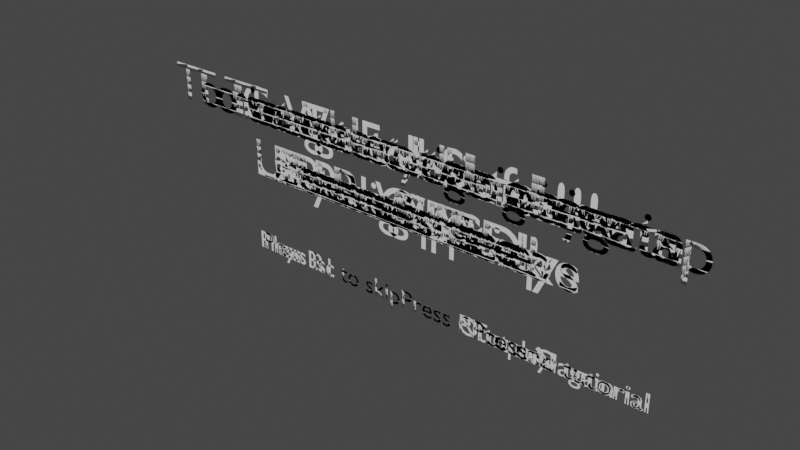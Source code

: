 # Source: tutorial.blend  (saved by Blender 3.2.14; exported with 4.5.12 LTS)
import bpy
from mathutils import Matrix  # noqa: F401  (used for matrix-valued properties, if any)

bpy.ops.wm.read_factory_settings(use_empty=True)
scene = bpy.context.scene
scene.name = 'Scene'

# ---- world
world_world = bpy.data.worlds.new('World'); scene.world = world_world
world_world.use_nodes = True; world_world.node_tree.nodes.clear()
_N = world_world.node_tree.nodes; _L = world_world.node_tree.links
n0 = _N.new('ShaderNodeOutputWorld'); n0.name = 'World Output'; n0.location = (300, 300)
n1 = _N.new('ShaderNodeBackground'); n1.name = 'Background'; n1.location = (10, 300)
n1.inputs[0].default_value = (0.05088, 0.05088, 0.05088, 1.0)
_L.new(n1.outputs[0], n0.inputs[0])
n0.is_active_output = True
world_world.color = (0.05088, 0.05088, 0.05088)
world_world.use_sun_shadow = False
world_world.sun_shadow_jitter_overblur = 0.0

# ---- curves / text
txt_text = bpy.data.curves.new('Text', 'FONT')
txt_text.dimensions = '2D'
txt_text.body = 'Welcome to\nLabyrinth Escape'
txt_text.align_x = 'CENTER'
txt_text_001 = bpy.data.curves.new('Text.001', 'FONT')
txt_text_001.dimensions = '2D'
txt_text_001.body = 'Press N'
txt_text_001.size = 0.5
txt_text_002 = bpy.data.curves.new('Text.002', 'FONT')
txt_text_002.dimensions = '2D'
txt_text_002.body = 'To move through the map\nUse WASD'
txt_text_002.align_x = 'CENTER'
txt_text_003 = bpy.data.curves.new('Text.003', 'FONT')
txt_text_003.dimensions = '2D'
txt_text_003.body = 'To move your view\nUse arrows keys'
txt_text_003.align_x = 'CENTER'
txt_text_004 = bpy.data.curves.new('Text.004', 'FONT')
txt_text_004.dimensions = '2D'
txt_text_004.body = 'To go Full Screen\nPress F11'
txt_text_004.align_x = 'CENTER'
txt_text_005 = bpy.data.curves.new('Text.005', 'FONT')
txt_text_005.dimensions = '2D'
txt_text_005.body = 'To interact with objects\nPress E'
txt_text_005.align_x = 'CENTER'
txt_text_006 = bpy.data.curves.new('Text.006', 'FONT')
txt_text_006.dimensions = '2D'
txt_text_006.body = 'Press N to end tutorial'
txt_text_006.size = 0.5
txt_text_007 = bpy.data.curves.new('Text.007', 'FONT')
txt_text_007.dimensions = '2D'
txt_text_007.body = 'To restart the game\nPress P'
txt_text_007.align_x = 'CENTER'
txt_text_008 = bpy.data.curves.new('Text.008', 'FONT')
txt_text_008.dimensions = '2D'
txt_text_008.body = 'To see the tutorial again\nPress T'
txt_text_008.align_x = 'CENTER'
txt_text_009 = bpy.data.curves.new('Text.009', 'FONT')
txt_text_009.dimensions = '2D'
txt_text_009.body = 'To move your view\nUse right stick'
txt_text_009.align_x = 'CENTER'
txt_text_010 = bpy.data.curves.new('Text.010', 'FONT')
txt_text_010.dimensions = '2D'
txt_text_010.body = 'To see the tutorial again\nPress Options'
txt_text_010.align_x = 'CENTER'
txt_text_011 = bpy.data.curves.new('Text.011', 'FONT')
txt_text_011.dimensions = '2D'
txt_text_011.body = 'To restart the game\nPress Share'
txt_text_011.align_x = 'CENTER'
txt_text_012 = bpy.data.curves.new('Text.012', 'FONT')
txt_text_012.dimensions = '2D'
txt_text_012.body = 'Press O'
txt_text_012.size = 0.5
txt_text_013 = bpy.data.curves.new('Text.013', 'FONT')
txt_text_013.dimensions = '2D'
txt_text_013.body = 'To move through the map\nUse Left stick'
txt_text_013.align_x = 'CENTER'
txt_text_014 = bpy.data.curves.new('Text.014', 'FONT')
txt_text_014.dimensions = '2D'
txt_text_014.body = 'To interact with objects\nPress Square'
txt_text_014.align_x = 'CENTER'
txt_text_015 = bpy.data.curves.new('Text.015', 'FONT')
txt_text_015.dimensions = '2D'
txt_text_015.body = 'Press O to end tutorial'
txt_text_015.size = 0.5
txt_text_016 = bpy.data.curves.new('Text.016', 'FONT')
txt_text_016.dimensions = '2D'
txt_text_016.body = 'Congratulations!!!\nYou escaped!'
txt_text_016.align_x = 'CENTER'
txt_text_017 = bpy.data.curves.new('Text.017', 'FONT')
txt_text_017.dimensions = '2D'
txt_text_017.body = 'Press P to play again'
txt_text_017.size = 0.5
txt_text_018 = bpy.data.curves.new('Text.018', 'FONT')
txt_text_018.dimensions = '2D'
txt_text_018.body = 'Press Esc to skip'
txt_text_018.align_x = 'RIGHT'
txt_text_018.size = 0.5
txt_text_019 = bpy.data.curves.new('Text.019', 'FONT')
txt_text_019.dimensions = '2D'
txt_text_019.body = 'Press R1 to skip'
txt_text_019.align_x = 'RIGHT'
txt_text_019.size = 0.5
txt_text_020 = bpy.data.curves.new('Text.020', 'FONT')
txt_text_020.dimensions = '2D'
txt_text_020.body = 'Play'
txt_text_020.align_x = 'RIGHT'
txt_text_020.size = 0.5
txt_text_021 = bpy.data.curves.new('Text.021', 'FONT')
txt_text_021.dimensions = '2D'
txt_text_021.body = 'Tutorial'
txt_text_021.size = 0.5
txt_text_022 = bpy.data.curves.new('Text.022', 'FONT')
txt_text_022.dimensions = '2D'
txt_text_022.body = 'Tutorial of\nthe game'
txt_text_022.align_x = 'CENTER'

# ---- objects
ob_tutorial = bpy.data.objects.new('Tutorial', txt_text)
ob_next = bpy.data.objects.new('Next', txt_text_001)
ob_movement = bpy.data.objects.new('Movement', txt_text_002)
ob_visual = bpy.data.objects.new('Visual', txt_text_003)
ob_window = bpy.data.objects.new('Window', txt_text_004)
ob_interaction = bpy.data.objects.new('Interaction', txt_text_005)
ob_end = bpy.data.objects.new('End', txt_text_006)
ob_restart = bpy.data.objects.new('Restart', txt_text_007)
ob_tutorialagain = bpy.data.objects.new('TutorialAgain', txt_text_008)
ob_visualcontroller = bpy.data.objects.new('VisualController', txt_text_009)
ob_tutorialagaincontroller = bpy.data.objects.new('TutorialAgainController', txt_text_010)
ob_restartcontroller = bpy.data.objects.new('RestartController', txt_text_011)
ob_nextcontroller = bpy.data.objects.new('NextController', txt_text_012)
ob_movementcontroller = bpy.data.objects.new('MovementController', txt_text_013)
ob_interactioncontroller = bpy.data.objects.new('InteractionController', txt_text_014)
ob_endcontroller = bpy.data.objects.new('EndController', txt_text_015)
ob_wintext = bpy.data.objects.new('WinText', txt_text_016)
ob_winplayagain = bpy.data.objects.new('WinPlayAgain', txt_text_017)
ob_skip = bpy.data.objects.new('Skip', txt_text_018)
ob_skipcontroller = bpy.data.objects.new('SkipController', txt_text_019)
ob_play = bpy.data.objects.new('Play', txt_text_020)
ob_starttutorial = bpy.data.objects.new('StartTutorial', txt_text_021)
ob_tutorialfirsttext = bpy.data.objects.new('TutorialFirstText', txt_text_022)

# ---- transforms, parenting, visibility, modifiers, constraints
ob_tutorial.location = (500.0, 500.0, 200.0)
ob_tutorial.rotation_euler = (1.571, 0.0, 0.0)
ob_next.location = (501.5, 500.0, 197.5)
ob_next.rotation_euler = (1.571, 0.0, 0.0)
ob_movement.location = (500.0, 500.0, 200.0)
ob_movement.rotation_euler = (1.571, 0.0, 0.0)
ob_visual.location = (500.0, 500.0, 200.0)
ob_visual.rotation_euler = (1.571, 0.0, 0.0)
ob_window.location = (500.0, 500.0, 200.0)
ob_window.rotation_euler = (1.571, 0.0, 0.0)
ob_interaction.location = (500.0, 500.0, 200.0)
ob_interaction.rotation_euler = (1.571, 0.0, 0.0)
ob_end.location = (500.0, 500.0, 197.5)
ob_end.rotation_euler = (1.571, 0.0, 0.0)
ob_restart.location = (500.0, 500.0, 200.0)
ob_restart.rotation_euler = (1.571, 0.0, 0.0)
ob_tutorialagain.location = (500.0, 500.0, 200.0)
ob_tutorialagain.rotation_euler = (1.571, 0.0, 0.0)
ob_visualcontroller.location = (500.0, 500.0, 200.0)
ob_visualcontroller.rotation_euler = (1.571, 0.0, 0.0)
ob_tutorialagaincontroller.location = (500.0, 500.0, 200.0)
ob_tutorialagaincontroller.rotation_euler = (1.571, 0.0, 0.0)
ob_restartcontroller.location = (500.0, 500.0, 200.0)
ob_restartcontroller.rotation_euler = (1.571, 0.0, 0.0)
ob_nextcontroller.location = (501.5, 500.0, 197.5)
ob_nextcontroller.rotation_euler = (1.571, 0.0, 0.0)
ob_movementcontroller.location = (500.0, 500.0, 200.0)
ob_movementcontroller.rotation_euler = (1.571, 0.0, 0.0)
ob_interactioncontroller.location = (500.0, 500.0, 200.0)
ob_interactioncontroller.rotation_euler = (1.571, 0.0, 0.0)
ob_endcontroller.location = (500.0, 500.0, 197.5)
ob_endcontroller.rotation_euler = (1.571, 0.0, 0.0)
ob_wintext.location = (500.0, 500.0, 200.0)
ob_wintext.rotation_euler = (1.571, 0.0, 0.0)
ob_winplayagain.location = (500.0, 500.0, 197.5)
ob_winplayagain.rotation_euler = (1.571, 0.0, 0.0)
ob_skip.location = (500.0, 500.0, 197.5)
ob_skip.rotation_euler = (1.571, 0.0, 0.0)
ob_skipcontroller.location = (500.0, 500.0, 197.5)
ob_skipcontroller.rotation_euler = (1.571, 0.0, 0.0)
ob_play.location = (497.5, 500.0, 197.5)
ob_play.rotation_euler = (1.571, 0.0, 0.0)
ob_starttutorial.location = (501.5, 500.0, 197.5)
ob_starttutorial.rotation_euler = (1.571, 0.0, 0.0)
ob_tutorialfirsttext.location = (500.0, 500.0, 200.0)
ob_tutorialfirsttext.rotation_euler = (1.571, 0.0, 0.0)

# ---- collection membership
scene.collection.objects.link(ob_tutorial)
scene.collection.objects.link(ob_next)
scene.collection.objects.link(ob_movement)
scene.collection.objects.link(ob_visual)
scene.collection.objects.link(ob_window)
scene.collection.objects.link(ob_interaction)
scene.collection.objects.link(ob_end)
scene.collection.objects.link(ob_restart)
scene.collection.objects.link(ob_tutorialagain)
scene.collection.objects.link(ob_visualcontroller)
scene.collection.objects.link(ob_tutorialagaincontroller)
scene.collection.objects.link(ob_restartcontroller)
scene.collection.objects.link(ob_nextcontroller)
scene.collection.objects.link(ob_movementcontroller)
scene.collection.objects.link(ob_interactioncontroller)
scene.collection.objects.link(ob_endcontroller)
scene.collection.objects.link(ob_wintext)
scene.collection.objects.link(ob_winplayagain)
scene.collection.objects.link(ob_skip)
scene.collection.objects.link(ob_skipcontroller)
scene.collection.objects.link(ob_play)
scene.collection.objects.link(ob_starttutorial)
scene.collection.objects.link(ob_tutorialfirsttext)

# ---- scene / render settings (as saved in the file)
scene.frame_start = 1; scene.frame_end = 250; scene.frame_set(1)
scene.render.engine = 'BLENDER_EEVEE_NEXT'
scene.cycles.sampling_pattern = 'TABULATED_SOBOL'
scene.cycles.use_light_tree = False
scene.view_settings.view_transform = 'Filmic'
bpy.context.view_layer.update()

# ---- added for rendering (the .blend has no active camera and no usable light): camera, sun
cam_auto = bpy.data.cameras.new('AutoCamera')
cam_auto.lens = 50.0
cam_auto.sensor_width = 36.0
cam_auto.clip_end = 1000.0
ob_auto_camera = bpy.data.objects.new('AutoCamera', cam_auto)
scene.collection.objects.link(ob_auto_camera)
ob_auto_camera.location = (510.332, 487.59, 207.318)
ob_auto_camera.rotation_euler = (1.09748, -7.21219e-08, 0.694738)
scene.camera = ob_auto_camera
light_auto_sun = bpy.data.lights.new('AutoSun', 'SUN')
light_auto_sun.energy = 3.0
light_auto_sun.angle = 0.0523599
ob_auto_sun = bpy.data.objects.new('AutoSun', light_auto_sun)
scene.collection.objects.link(ob_auto_sun)
ob_auto_sun.rotation_euler = (0.872665, 0.174533, 0.523599)
bpy.context.view_layer.update()

